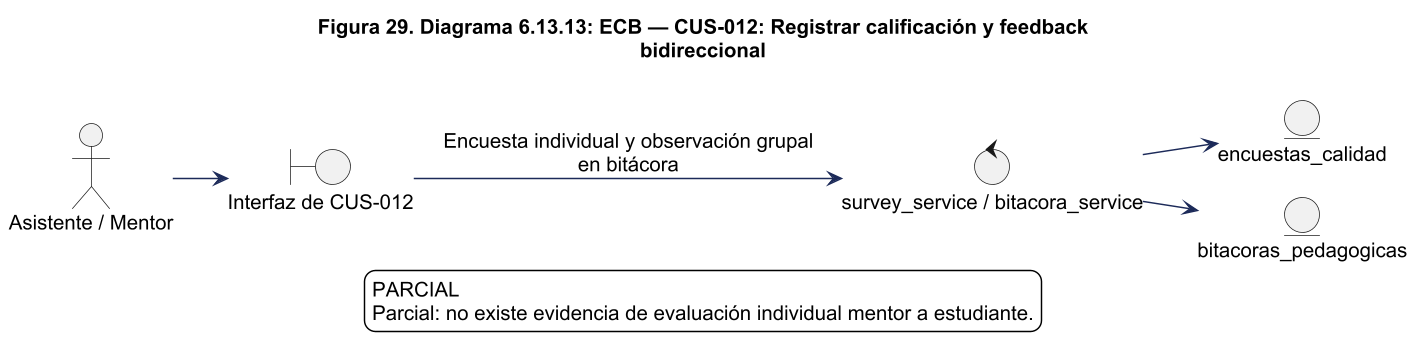

The diagram above was rendered by PlantUML. Its source (embedded in the PNG):
@startuml
!pragma layout smetana
skinparam backgroundColor white
skinparam shadowing false
skinparam defaultFontName Arial
skinparam defaultFontSize 14
skinparam ArrowColor #1C2A59
skinparam packageStyle rectangle
skinparam wrapWidth 220
skinparam maxMessageSize 260
skinparam dpi 140
title Figura 29. Diagrama 6.13.13: ECB — CUS-012: Registrar calificación y feedback\nbidireccional
left to right direction
actor "Asistente / Mentor" as actor
boundary "Interfaz de CUS-012" as ui
control "survey_service / bitacora_service" as control
actor --> ui
ui --> control : Encuesta individual y observación grupal\nen bitácora
entity "encuestas_calidad" as e0
control --> e0
entity "bitacoras_pedagogicas" as e1
control --> e1

legend bottom
PARCIAL
Parcial: no existe evidencia de evaluación individual mentor a estudiante.
endlegend

@enduml